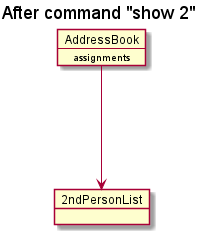

The diagram above was rendered by PlantUML. Its source (embedded in the PNG):
@startuml
'https://plantuml.com/object-diagram


title After command "show 2"

object 2ndPersonList

map AddressBook {
 assignments *---> 2ndPersonList
}



@enduml